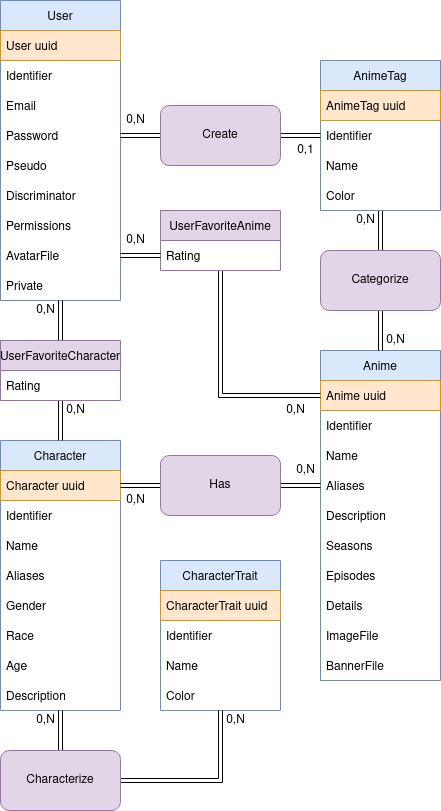

The diagram above was exported from draw.io. Its source (the exported page's mxGraphModel, read from the mxfile embedded in the PNG):
<mxGraphModel dx="1057" dy="566" grid="1" gridSize="10" guides="1" tooltips="1" connect="1" arrows="1" fold="1" page="1" pageScale="1" pageWidth="850" pageHeight="1100" background="#ffffff" math="0" shadow="0">
  <root>
    <mxCell id="0" />
    <mxCell id="1" parent="0" />
    <mxCell id="v9WwOsk5pEegvF1UYcJJ-2" value="User" style="swimlane;fontStyle=0;childLayout=stackLayout;horizontal=1;startSize=30;horizontalStack=0;resizeParent=1;resizeParentMax=0;resizeLast=0;collapsible=1;marginBottom=0;fillColor=#dae8fc;strokeColor=#6c8ebf;" vertex="1" parent="1">
      <mxGeometry x="270" y="250" width="120" height="300" as="geometry" />
    </mxCell>
    <mxCell id="v9WwOsk5pEegvF1UYcJJ-3" value="User uuid" style="text;strokeColor=#d79b00;fillColor=#ffe6cc;align=left;verticalAlign=middle;spacingLeft=4;spacingRight=4;overflow=hidden;points=[[0,0.5],[1,0.5]];portConstraint=eastwest;rotatable=0;" vertex="1" parent="v9WwOsk5pEegvF1UYcJJ-2">
      <mxGeometry y="30" width="120" height="30" as="geometry" />
    </mxCell>
    <mxCell id="v9WwOsk5pEegvF1UYcJJ-4" value="Identifier" style="text;strokeColor=none;fillColor=none;align=left;verticalAlign=middle;spacingLeft=4;spacingRight=4;overflow=hidden;points=[[0,0.5],[1,0.5]];portConstraint=eastwest;rotatable=0;" vertex="1" parent="v9WwOsk5pEegvF1UYcJJ-2">
      <mxGeometry y="60" width="120" height="30" as="geometry" />
    </mxCell>
    <mxCell id="v9WwOsk5pEegvF1UYcJJ-69" value="Email" style="text;strokeColor=none;fillColor=none;align=left;verticalAlign=middle;spacingLeft=4;spacingRight=4;overflow=hidden;points=[[0,0.5],[1,0.5]];portConstraint=eastwest;rotatable=0;" vertex="1" parent="v9WwOsk5pEegvF1UYcJJ-2">
      <mxGeometry y="90" width="120" height="30" as="geometry" />
    </mxCell>
    <mxCell id="v9WwOsk5pEegvF1UYcJJ-5" value="Password" style="text;strokeColor=none;fillColor=none;align=left;verticalAlign=middle;spacingLeft=4;spacingRight=4;overflow=hidden;points=[[0,0.5],[1,0.5]];portConstraint=eastwest;rotatable=0;" vertex="1" parent="v9WwOsk5pEegvF1UYcJJ-2">
      <mxGeometry y="120" width="120" height="30" as="geometry" />
    </mxCell>
    <mxCell id="v9WwOsk5pEegvF1UYcJJ-6" value="Pseudo" style="text;strokeColor=none;fillColor=none;align=left;verticalAlign=middle;spacingLeft=4;spacingRight=4;overflow=hidden;points=[[0,0.5],[1,0.5]];portConstraint=eastwest;rotatable=0;" vertex="1" parent="v9WwOsk5pEegvF1UYcJJ-2">
      <mxGeometry y="150" width="120" height="30" as="geometry" />
    </mxCell>
    <mxCell id="v9WwOsk5pEegvF1UYcJJ-7" value="Discriminator" style="text;strokeColor=none;fillColor=none;align=left;verticalAlign=middle;spacingLeft=4;spacingRight=4;overflow=hidden;points=[[0,0.5],[1,0.5]];portConstraint=eastwest;rotatable=0;" vertex="1" parent="v9WwOsk5pEegvF1UYcJJ-2">
      <mxGeometry y="180" width="120" height="30" as="geometry" />
    </mxCell>
    <mxCell id="v9WwOsk5pEegvF1UYcJJ-8" value="Permissions" style="text;strokeColor=none;fillColor=none;align=left;verticalAlign=middle;spacingLeft=4;spacingRight=4;overflow=hidden;points=[[0,0.5],[1,0.5]];portConstraint=eastwest;rotatable=0;" vertex="1" parent="v9WwOsk5pEegvF1UYcJJ-2">
      <mxGeometry y="210" width="120" height="30" as="geometry" />
    </mxCell>
    <mxCell id="v9WwOsk5pEegvF1UYcJJ-9" value="AvatarFile" style="text;strokeColor=none;fillColor=none;align=left;verticalAlign=middle;spacingLeft=4;spacingRight=4;overflow=hidden;points=[[0,0.5],[1,0.5]];portConstraint=eastwest;rotatable=0;" vertex="1" parent="v9WwOsk5pEegvF1UYcJJ-2">
      <mxGeometry y="240" width="120" height="30" as="geometry" />
    </mxCell>
    <mxCell id="v9WwOsk5pEegvF1UYcJJ-10" value="Private" style="text;strokeColor=none;fillColor=none;align=left;verticalAlign=middle;spacingLeft=4;spacingRight=4;overflow=hidden;points=[[0,0.5],[1,0.5]];portConstraint=eastwest;rotatable=0;" vertex="1" parent="v9WwOsk5pEegvF1UYcJJ-2">
      <mxGeometry y="270" width="120" height="30" as="geometry" />
    </mxCell>
    <mxCell id="v9WwOsk5pEegvF1UYcJJ-11" value="Anime" style="swimlane;fontStyle=0;childLayout=stackLayout;horizontal=1;startSize=30;horizontalStack=0;resizeParent=1;resizeParentMax=0;resizeLast=0;collapsible=1;marginBottom=0;fillColor=#dae8fc;strokeColor=#6c8ebf;" vertex="1" parent="1">
      <mxGeometry x="590" y="600" width="120" height="330" as="geometry" />
    </mxCell>
    <mxCell id="v9WwOsk5pEegvF1UYcJJ-12" value="Anime uuid" style="text;strokeColor=#d79b00;fillColor=#ffe6cc;align=left;verticalAlign=middle;spacingLeft=4;spacingRight=4;overflow=hidden;points=[[0,0.5],[1,0.5]];portConstraint=eastwest;rotatable=0;" vertex="1" parent="v9WwOsk5pEegvF1UYcJJ-11">
      <mxGeometry y="30" width="120" height="30" as="geometry" />
    </mxCell>
    <mxCell id="v9WwOsk5pEegvF1UYcJJ-70" value="Identifier" style="text;strokeColor=none;fillColor=none;align=left;verticalAlign=middle;spacingLeft=4;spacingRight=4;overflow=hidden;points=[[0,0.5],[1,0.5]];portConstraint=eastwest;rotatable=0;" vertex="1" parent="v9WwOsk5pEegvF1UYcJJ-11">
      <mxGeometry y="60" width="120" height="30" as="geometry" />
    </mxCell>
    <mxCell id="v9WwOsk5pEegvF1UYcJJ-13" value="Name" style="text;strokeColor=none;fillColor=none;align=left;verticalAlign=middle;spacingLeft=4;spacingRight=4;overflow=hidden;points=[[0,0.5],[1,0.5]];portConstraint=eastwest;rotatable=0;" vertex="1" parent="v9WwOsk5pEegvF1UYcJJ-11">
      <mxGeometry y="90" width="120" height="30" as="geometry" />
    </mxCell>
    <mxCell id="v9WwOsk5pEegvF1UYcJJ-14" value="Aliases" style="text;strokeColor=none;fillColor=none;align=left;verticalAlign=middle;spacingLeft=4;spacingRight=4;overflow=hidden;points=[[0,0.5],[1,0.5]];portConstraint=eastwest;rotatable=0;" vertex="1" parent="v9WwOsk5pEegvF1UYcJJ-11">
      <mxGeometry y="120" width="120" height="30" as="geometry" />
    </mxCell>
    <mxCell id="v9WwOsk5pEegvF1UYcJJ-15" value="Description" style="text;strokeColor=none;fillColor=none;align=left;verticalAlign=middle;spacingLeft=4;spacingRight=4;overflow=hidden;points=[[0,0.5],[1,0.5]];portConstraint=eastwest;rotatable=0;" vertex="1" parent="v9WwOsk5pEegvF1UYcJJ-11">
      <mxGeometry y="150" width="120" height="30" as="geometry" />
    </mxCell>
    <mxCell id="v9WwOsk5pEegvF1UYcJJ-16" value="Seasons" style="text;strokeColor=none;fillColor=none;align=left;verticalAlign=middle;spacingLeft=4;spacingRight=4;overflow=hidden;points=[[0,0.5],[1,0.5]];portConstraint=eastwest;rotatable=0;" vertex="1" parent="v9WwOsk5pEegvF1UYcJJ-11">
      <mxGeometry y="180" width="120" height="30" as="geometry" />
    </mxCell>
    <mxCell id="v9WwOsk5pEegvF1UYcJJ-17" value="Episodes" style="text;strokeColor=none;fillColor=none;align=left;verticalAlign=middle;spacingLeft=4;spacingRight=4;overflow=hidden;points=[[0,0.5],[1,0.5]];portConstraint=eastwest;rotatable=0;" vertex="1" parent="v9WwOsk5pEegvF1UYcJJ-11">
      <mxGeometry y="210" width="120" height="30" as="geometry" />
    </mxCell>
    <mxCell id="v9WwOsk5pEegvF1UYcJJ-18" value="Details" style="text;strokeColor=none;fillColor=none;align=left;verticalAlign=middle;spacingLeft=4;spacingRight=4;overflow=hidden;points=[[0,0.5],[1,0.5]];portConstraint=eastwest;rotatable=0;" vertex="1" parent="v9WwOsk5pEegvF1UYcJJ-11">
      <mxGeometry y="240" width="120" height="30" as="geometry" />
    </mxCell>
    <mxCell id="v9WwOsk5pEegvF1UYcJJ-19" value="ImageFile" style="text;strokeColor=none;fillColor=none;align=left;verticalAlign=middle;spacingLeft=4;spacingRight=4;overflow=hidden;points=[[0,0.5],[1,0.5]];portConstraint=eastwest;rotatable=0;" vertex="1" parent="v9WwOsk5pEegvF1UYcJJ-11">
      <mxGeometry y="270" width="120" height="30" as="geometry" />
    </mxCell>
    <mxCell id="v9WwOsk5pEegvF1UYcJJ-20" value="BannerFile" style="text;strokeColor=none;fillColor=none;align=left;verticalAlign=middle;spacingLeft=4;spacingRight=4;overflow=hidden;points=[[0,0.5],[1,0.5]];portConstraint=eastwest;rotatable=0;" vertex="1" parent="v9WwOsk5pEegvF1UYcJJ-11">
      <mxGeometry y="300" width="120" height="30" as="geometry" />
    </mxCell>
    <mxCell id="v9WwOsk5pEegvF1UYcJJ-21" style="edgeStyle=orthogonalEdgeStyle;shape=link;rounded=0;orthogonalLoop=1;jettySize=auto;html=1;exitX=0.5;exitY=1;exitDx=0;exitDy=0;entryX=0.5;entryY=0;entryDx=0;entryDy=0;" edge="1" parent="1" source="v9WwOsk5pEegvF1UYcJJ-22" target="v9WwOsk5pEegvF1UYcJJ-33">
      <mxGeometry relative="1" as="geometry" />
    </mxCell>
    <mxCell id="v9WwOsk5pEegvF1UYcJJ-22" value="AnimeTag" style="swimlane;fontStyle=0;childLayout=stackLayout;horizontal=1;startSize=30;horizontalStack=0;resizeParent=1;resizeParentMax=0;resizeLast=0;collapsible=1;marginBottom=0;fillColor=#dae8fc;strokeColor=#6c8ebf;" vertex="1" parent="1">
      <mxGeometry x="590" y="310" width="120" height="150" as="geometry" />
    </mxCell>
    <mxCell id="v9WwOsk5pEegvF1UYcJJ-23" value="AnimeTag uuid" style="text;strokeColor=#d79b00;fillColor=#ffe6cc;align=left;verticalAlign=middle;spacingLeft=4;spacingRight=4;overflow=hidden;points=[[0,0.5],[1,0.5]];portConstraint=eastwest;rotatable=0;" vertex="1" parent="v9WwOsk5pEegvF1UYcJJ-22">
      <mxGeometry y="30" width="120" height="30" as="geometry" />
    </mxCell>
    <mxCell id="v9WwOsk5pEegvF1UYcJJ-24" value="Identifier" style="text;strokeColor=none;fillColor=none;align=left;verticalAlign=middle;spacingLeft=4;spacingRight=4;overflow=hidden;points=[[0,0.5],[1,0.5]];portConstraint=eastwest;rotatable=0;" vertex="1" parent="v9WwOsk5pEegvF1UYcJJ-22">
      <mxGeometry y="60" width="120" height="30" as="geometry" />
    </mxCell>
    <mxCell id="v9WwOsk5pEegvF1UYcJJ-74" value="Name" style="text;strokeColor=none;fillColor=none;align=left;verticalAlign=middle;spacingLeft=4;spacingRight=4;overflow=hidden;points=[[0,0.5],[1,0.5]];portConstraint=eastwest;rotatable=0;" vertex="1" parent="v9WwOsk5pEegvF1UYcJJ-22">
      <mxGeometry y="90" width="120" height="30" as="geometry" />
    </mxCell>
    <mxCell id="v9WwOsk5pEegvF1UYcJJ-25" value="Color" style="text;strokeColor=none;fillColor=none;align=left;verticalAlign=middle;spacingLeft=4;spacingRight=4;overflow=hidden;points=[[0,0.5],[1,0.5]];portConstraint=eastwest;rotatable=0;" vertex="1" parent="v9WwOsk5pEegvF1UYcJJ-22">
      <mxGeometry y="120" width="120" height="30" as="geometry" />
    </mxCell>
    <mxCell id="v9WwOsk5pEegvF1UYcJJ-26" style="edgeStyle=orthogonalEdgeStyle;shape=link;rounded=0;orthogonalLoop=1;jettySize=auto;html=1;exitX=0.5;exitY=1;exitDx=0;exitDy=0;entryX=0;entryY=0.5;entryDx=0;entryDy=0;" edge="1" parent="1" source="v9WwOsk5pEegvF1UYcJJ-27" target="v9WwOsk5pEegvF1UYcJJ-12">
      <mxGeometry relative="1" as="geometry" />
    </mxCell>
    <mxCell id="v9WwOsk5pEegvF1UYcJJ-27" value="UserFavoriteAnime" style="swimlane;fontStyle=0;childLayout=stackLayout;horizontal=1;startSize=30;horizontalStack=0;resizeParent=1;resizeParentMax=0;resizeLast=0;collapsible=1;marginBottom=0;fillColor=#e1d5e7;strokeColor=#9673a6;" vertex="1" parent="1">
      <mxGeometry x="430" y="460" width="120" height="60" as="geometry" />
    </mxCell>
    <mxCell id="v9WwOsk5pEegvF1UYcJJ-28" value="Rating" style="text;strokeColor=none;fillColor=none;align=left;verticalAlign=middle;spacingLeft=4;spacingRight=4;overflow=hidden;points=[[0,0.5],[1,0.5]];portConstraint=eastwest;rotatable=0;" vertex="1" parent="v9WwOsk5pEegvF1UYcJJ-27">
      <mxGeometry y="30" width="120" height="30" as="geometry" />
    </mxCell>
    <mxCell id="v9WwOsk5pEegvF1UYcJJ-30" style="edgeStyle=orthogonalEdgeStyle;shape=link;rounded=0;orthogonalLoop=1;jettySize=auto;html=1;exitX=0;exitY=0.5;exitDx=0;exitDy=0;entryX=1;entryY=0.5;entryDx=0;entryDy=0;" edge="1" parent="1" source="v9WwOsk5pEegvF1UYcJJ-31" target="v9WwOsk5pEegvF1UYcJJ-5">
      <mxGeometry relative="1" as="geometry" />
    </mxCell>
    <mxCell id="v9WwOsk5pEegvF1UYcJJ-75" style="edgeStyle=orthogonalEdgeStyle;shape=link;rounded=0;orthogonalLoop=1;jettySize=auto;html=1;exitX=1;exitY=0.5;exitDx=0;exitDy=0;entryX=0;entryY=0.5;entryDx=0;entryDy=0;" edge="1" parent="1" source="v9WwOsk5pEegvF1UYcJJ-31" target="v9WwOsk5pEegvF1UYcJJ-24">
      <mxGeometry relative="1" as="geometry" />
    </mxCell>
    <mxCell id="v9WwOsk5pEegvF1UYcJJ-31" value="Create" style="rounded=1;whiteSpace=wrap;html=1;fillColor=#e1d5e7;strokeColor=#9673a6;" vertex="1" parent="1">
      <mxGeometry x="430" y="355" width="120" height="60" as="geometry" />
    </mxCell>
    <mxCell id="v9WwOsk5pEegvF1UYcJJ-32" style="edgeStyle=orthogonalEdgeStyle;shape=link;rounded=0;orthogonalLoop=1;jettySize=auto;html=1;exitX=0.5;exitY=1;exitDx=0;exitDy=0;entryX=0.5;entryY=0;entryDx=0;entryDy=0;" edge="1" parent="1" source="v9WwOsk5pEegvF1UYcJJ-33" target="v9WwOsk5pEegvF1UYcJJ-11">
      <mxGeometry relative="1" as="geometry" />
    </mxCell>
    <mxCell id="v9WwOsk5pEegvF1UYcJJ-33" value="Categorize" style="rounded=1;whiteSpace=wrap;html=1;fillColor=#e1d5e7;strokeColor=#9673a6;" vertex="1" parent="1">
      <mxGeometry x="590" y="500" width="120" height="60" as="geometry" />
    </mxCell>
    <mxCell id="v9WwOsk5pEegvF1UYcJJ-34" value="Character" style="swimlane;fontStyle=0;childLayout=stackLayout;horizontal=1;startSize=30;horizontalStack=0;resizeParent=1;resizeParentMax=0;resizeLast=0;collapsible=1;marginBottom=0;fillColor=#dae8fc;strokeColor=#6c8ebf;" vertex="1" parent="1">
      <mxGeometry x="270" y="690" width="120" height="270" as="geometry" />
    </mxCell>
    <mxCell id="v9WwOsk5pEegvF1UYcJJ-35" value="Character uuid" style="text;strokeColor=#d79b00;fillColor=#ffe6cc;align=left;verticalAlign=middle;spacingLeft=4;spacingRight=4;overflow=hidden;points=[[0,0.5],[1,0.5]];portConstraint=eastwest;rotatable=0;" vertex="1" parent="v9WwOsk5pEegvF1UYcJJ-34">
      <mxGeometry y="30" width="120" height="30" as="geometry" />
    </mxCell>
    <mxCell id="v9WwOsk5pEegvF1UYcJJ-36" value="Identifier" style="text;strokeColor=none;fillColor=none;align=left;verticalAlign=middle;spacingLeft=4;spacingRight=4;overflow=hidden;points=[[0,0.5],[1,0.5]];portConstraint=eastwest;rotatable=0;" vertex="1" parent="v9WwOsk5pEegvF1UYcJJ-34">
      <mxGeometry y="60" width="120" height="30" as="geometry" />
    </mxCell>
    <mxCell id="v9WwOsk5pEegvF1UYcJJ-73" value="Name" style="text;strokeColor=none;fillColor=none;align=left;verticalAlign=middle;spacingLeft=4;spacingRight=4;overflow=hidden;points=[[0,0.5],[1,0.5]];portConstraint=eastwest;rotatable=0;" vertex="1" parent="v9WwOsk5pEegvF1UYcJJ-34">
      <mxGeometry y="90" width="120" height="30" as="geometry" />
    </mxCell>
    <mxCell id="v9WwOsk5pEegvF1UYcJJ-37" value="Aliases" style="text;strokeColor=none;fillColor=none;align=left;verticalAlign=middle;spacingLeft=4;spacingRight=4;overflow=hidden;points=[[0,0.5],[1,0.5]];portConstraint=eastwest;rotatable=0;" vertex="1" parent="v9WwOsk5pEegvF1UYcJJ-34">
      <mxGeometry y="120" width="120" height="30" as="geometry" />
    </mxCell>
    <mxCell id="v9WwOsk5pEegvF1UYcJJ-38" value="Gender" style="text;strokeColor=none;fillColor=none;align=left;verticalAlign=middle;spacingLeft=4;spacingRight=4;overflow=hidden;points=[[0,0.5],[1,0.5]];portConstraint=eastwest;rotatable=0;" vertex="1" parent="v9WwOsk5pEegvF1UYcJJ-34">
      <mxGeometry y="150" width="120" height="30" as="geometry" />
    </mxCell>
    <mxCell id="v9WwOsk5pEegvF1UYcJJ-39" value="Race" style="text;strokeColor=none;fillColor=none;align=left;verticalAlign=middle;spacingLeft=4;spacingRight=4;overflow=hidden;points=[[0,0.5],[1,0.5]];portConstraint=eastwest;rotatable=0;" vertex="1" parent="v9WwOsk5pEegvF1UYcJJ-34">
      <mxGeometry y="180" width="120" height="30" as="geometry" />
    </mxCell>
    <mxCell id="v9WwOsk5pEegvF1UYcJJ-40" value="Age" style="text;strokeColor=none;fillColor=none;align=left;verticalAlign=middle;spacingLeft=4;spacingRight=4;overflow=hidden;points=[[0,0.5],[1,0.5]];portConstraint=eastwest;rotatable=0;" vertex="1" parent="v9WwOsk5pEegvF1UYcJJ-34">
      <mxGeometry y="210" width="120" height="30" as="geometry" />
    </mxCell>
    <mxCell id="v9WwOsk5pEegvF1UYcJJ-41" value="Description" style="text;strokeColor=none;fillColor=none;align=left;verticalAlign=middle;spacingLeft=4;spacingRight=4;overflow=hidden;points=[[0,0.5],[1,0.5]];portConstraint=eastwest;rotatable=0;" vertex="1" parent="v9WwOsk5pEegvF1UYcJJ-34">
      <mxGeometry y="240" width="120" height="30" as="geometry" />
    </mxCell>
    <mxCell id="v9WwOsk5pEegvF1UYcJJ-42" value="CharacterTrait" style="swimlane;fontStyle=0;childLayout=stackLayout;horizontal=1;startSize=30;horizontalStack=0;resizeParent=1;resizeParentMax=0;resizeLast=0;collapsible=1;marginBottom=0;fillColor=#dae8fc;strokeColor=#6c8ebf;" vertex="1" parent="1">
      <mxGeometry x="430" y="810" width="120" height="150" as="geometry" />
    </mxCell>
    <mxCell id="v9WwOsk5pEegvF1UYcJJ-43" value="CharacterTrait uuid" style="text;strokeColor=#d79b00;fillColor=#ffe6cc;align=left;verticalAlign=middle;spacingLeft=4;spacingRight=4;overflow=hidden;points=[[0,0.5],[1,0.5]];portConstraint=eastwest;rotatable=0;" vertex="1" parent="v9WwOsk5pEegvF1UYcJJ-42">
      <mxGeometry y="30" width="120" height="30" as="geometry" />
    </mxCell>
    <mxCell id="v9WwOsk5pEegvF1UYcJJ-72" value="Identifier" style="text;strokeColor=none;fillColor=none;align=left;verticalAlign=middle;spacingLeft=4;spacingRight=4;overflow=hidden;points=[[0,0.5],[1,0.5]];portConstraint=eastwest;rotatable=0;" vertex="1" parent="v9WwOsk5pEegvF1UYcJJ-42">
      <mxGeometry y="60" width="120" height="30" as="geometry" />
    </mxCell>
    <mxCell id="v9WwOsk5pEegvF1UYcJJ-44" value="Name" style="text;strokeColor=none;fillColor=none;align=left;verticalAlign=middle;spacingLeft=4;spacingRight=4;overflow=hidden;points=[[0,0.5],[1,0.5]];portConstraint=eastwest;rotatable=0;" vertex="1" parent="v9WwOsk5pEegvF1UYcJJ-42">
      <mxGeometry y="90" width="120" height="30" as="geometry" />
    </mxCell>
    <mxCell id="v9WwOsk5pEegvF1UYcJJ-45" value="Color" style="text;strokeColor=none;fillColor=none;align=left;verticalAlign=middle;spacingLeft=4;spacingRight=4;overflow=hidden;points=[[0,0.5],[1,0.5]];portConstraint=eastwest;rotatable=0;" vertex="1" parent="v9WwOsk5pEegvF1UYcJJ-42">
      <mxGeometry y="120" width="120" height="30" as="geometry" />
    </mxCell>
    <mxCell id="v9WwOsk5pEegvF1UYcJJ-46" value="0,N" style="text;html=1;align=center;verticalAlign=middle;resizable=0;points=[];autosize=1;strokeColor=none;fillColor=none;" vertex="1" parent="1">
      <mxGeometry x="390" y="360" width="30" height="20" as="geometry" />
    </mxCell>
    <mxCell id="v9WwOsk5pEegvF1UYcJJ-47" value="&lt;div&gt;0,1&lt;/div&gt;" style="text;html=1;align=center;verticalAlign=middle;resizable=0;points=[];autosize=1;strokeColor=none;fillColor=none;" vertex="1" parent="1">
      <mxGeometry x="560" y="390" width="30" height="20" as="geometry" />
    </mxCell>
    <mxCell id="v9WwOsk5pEegvF1UYcJJ-48" value="0,N" style="text;html=1;align=center;verticalAlign=middle;resizable=0;points=[];autosize=1;strokeColor=none;fillColor=none;" vertex="1" parent="1">
      <mxGeometry x="620" y="460" width="30" height="20" as="geometry" />
    </mxCell>
    <mxCell id="v9WwOsk5pEegvF1UYcJJ-49" value="0,N" style="text;html=1;align=center;verticalAlign=middle;resizable=0;points=[];autosize=1;strokeColor=none;fillColor=none;" vertex="1" parent="1">
      <mxGeometry x="390" y="480" width="30" height="20" as="geometry" />
    </mxCell>
    <mxCell id="v9WwOsk5pEegvF1UYcJJ-50" value="0,N" style="text;html=1;align=center;verticalAlign=middle;resizable=0;points=[];autosize=1;strokeColor=none;fillColor=none;" vertex="1" parent="1">
      <mxGeometry x="550" y="650" width="30" height="20" as="geometry" />
    </mxCell>
    <mxCell id="v9WwOsk5pEegvF1UYcJJ-51" style="edgeStyle=orthogonalEdgeStyle;shape=link;rounded=0;orthogonalLoop=1;jettySize=auto;html=1;exitX=0.5;exitY=0;exitDx=0;exitDy=0;entryX=0.5;entryY=1;entryDx=0;entryDy=0;" edge="1" parent="1" source="v9WwOsk5pEegvF1UYcJJ-53" target="v9WwOsk5pEegvF1UYcJJ-2">
      <mxGeometry relative="1" as="geometry" />
    </mxCell>
    <mxCell id="v9WwOsk5pEegvF1UYcJJ-52" style="edgeStyle=orthogonalEdgeStyle;shape=link;rounded=0;orthogonalLoop=1;jettySize=auto;html=1;exitX=0.5;exitY=1;exitDx=0;exitDy=0;entryX=0.5;entryY=0;entryDx=0;entryDy=0;" edge="1" parent="1" source="v9WwOsk5pEegvF1UYcJJ-53" target="v9WwOsk5pEegvF1UYcJJ-34">
      <mxGeometry relative="1" as="geometry" />
    </mxCell>
    <mxCell id="v9WwOsk5pEegvF1UYcJJ-53" value="UserFavoriteCharacter" style="swimlane;fontStyle=0;childLayout=stackLayout;horizontal=1;startSize=30;horizontalStack=0;resizeParent=1;resizeParentMax=0;resizeLast=0;collapsible=1;marginBottom=0;fillColor=#e1d5e7;strokeColor=#9673a6;" vertex="1" parent="1">
      <mxGeometry x="270" y="590" width="120" height="60" as="geometry" />
    </mxCell>
    <mxCell id="v9WwOsk5pEegvF1UYcJJ-54" value="Rating" style="text;strokeColor=none;fillColor=none;align=left;verticalAlign=middle;spacingLeft=4;spacingRight=4;overflow=hidden;points=[[0,0.5],[1,0.5]];portConstraint=eastwest;rotatable=0;" vertex="1" parent="v9WwOsk5pEegvF1UYcJJ-53">
      <mxGeometry y="30" width="120" height="30" as="geometry" />
    </mxCell>
    <mxCell id="v9WwOsk5pEegvF1UYcJJ-55" style="edgeStyle=orthogonalEdgeStyle;shape=link;rounded=0;orthogonalLoop=1;jettySize=auto;html=1;exitX=0;exitY=0.5;exitDx=0;exitDy=0;entryX=1;entryY=0.5;entryDx=0;entryDy=0;" edge="1" parent="1" source="v9WwOsk5pEegvF1UYcJJ-57" target="v9WwOsk5pEegvF1UYcJJ-35">
      <mxGeometry relative="1" as="geometry" />
    </mxCell>
    <mxCell id="v9WwOsk5pEegvF1UYcJJ-71" style="edgeStyle=orthogonalEdgeStyle;shape=link;rounded=0;orthogonalLoop=1;jettySize=auto;html=1;exitX=1;exitY=0.5;exitDx=0;exitDy=0;entryX=0;entryY=0.5;entryDx=0;entryDy=0;" edge="1" parent="1" source="v9WwOsk5pEegvF1UYcJJ-57" target="v9WwOsk5pEegvF1UYcJJ-14">
      <mxGeometry relative="1" as="geometry" />
    </mxCell>
    <mxCell id="v9WwOsk5pEegvF1UYcJJ-57" value="Has" style="rounded=1;whiteSpace=wrap;html=1;fillColor=#e1d5e7;strokeColor=#9673a6;" vertex="1" parent="1">
      <mxGeometry x="430" y="705" width="120" height="60" as="geometry" />
    </mxCell>
    <mxCell id="v9WwOsk5pEegvF1UYcJJ-58" style="edgeStyle=orthogonalEdgeStyle;shape=link;rounded=0;orthogonalLoop=1;jettySize=auto;html=1;exitX=0.5;exitY=0;exitDx=0;exitDy=0;entryX=0.5;entryY=1;entryDx=0;entryDy=0;" edge="1" parent="1" source="v9WwOsk5pEegvF1UYcJJ-60" target="v9WwOsk5pEegvF1UYcJJ-34">
      <mxGeometry relative="1" as="geometry" />
    </mxCell>
    <mxCell id="v9WwOsk5pEegvF1UYcJJ-59" style="edgeStyle=orthogonalEdgeStyle;shape=link;rounded=0;orthogonalLoop=1;jettySize=auto;html=1;exitX=1;exitY=0.5;exitDx=0;exitDy=0;entryX=0.5;entryY=1;entryDx=0;entryDy=0;" edge="1" parent="1" source="v9WwOsk5pEegvF1UYcJJ-60" target="v9WwOsk5pEegvF1UYcJJ-42">
      <mxGeometry relative="1" as="geometry" />
    </mxCell>
    <mxCell id="v9WwOsk5pEegvF1UYcJJ-60" value="Characterize" style="rounded=1;whiteSpace=wrap;html=1;fillColor=#e1d5e7;strokeColor=#9673a6;" vertex="1" parent="1">
      <mxGeometry x="270" y="1000" width="120" height="60" as="geometry" />
    </mxCell>
    <mxCell id="v9WwOsk5pEegvF1UYcJJ-61" value="0,N" style="text;html=1;align=center;verticalAlign=middle;resizable=0;points=[];autosize=1;strokeColor=none;fillColor=none;" vertex="1" parent="1">
      <mxGeometry x="650" y="580" width="30" height="20" as="geometry" />
    </mxCell>
    <mxCell id="v9WwOsk5pEegvF1UYcJJ-62" value="0,N" style="text;html=1;align=center;verticalAlign=middle;resizable=0;points=[];autosize=1;strokeColor=none;fillColor=none;" vertex="1" parent="1">
      <mxGeometry x="490" y="960" width="30" height="20" as="geometry" />
    </mxCell>
    <mxCell id="v9WwOsk5pEegvF1UYcJJ-63" value="0,N" style="text;html=1;align=center;verticalAlign=middle;resizable=0;points=[];autosize=1;strokeColor=none;fillColor=none;" vertex="1" parent="1">
      <mxGeometry x="390" y="740" width="30" height="20" as="geometry" />
    </mxCell>
    <mxCell id="v9WwOsk5pEegvF1UYcJJ-64" value="0,N" style="text;html=1;align=center;verticalAlign=middle;resizable=0;points=[];autosize=1;strokeColor=none;fillColor=none;" vertex="1" parent="1">
      <mxGeometry x="560" y="710" width="30" height="20" as="geometry" />
    </mxCell>
    <mxCell id="v9WwOsk5pEegvF1UYcJJ-65" value="0,N" style="text;html=1;align=center;verticalAlign=middle;resizable=0;points=[];autosize=1;strokeColor=none;fillColor=none;" vertex="1" parent="1">
      <mxGeometry x="300" y="960" width="30" height="20" as="geometry" />
    </mxCell>
    <mxCell id="v9WwOsk5pEegvF1UYcJJ-66" value="0,N" style="text;html=1;align=center;verticalAlign=middle;resizable=0;points=[];autosize=1;strokeColor=none;fillColor=none;" vertex="1" parent="1">
      <mxGeometry x="300" y="550" width="30" height="20" as="geometry" />
    </mxCell>
    <mxCell id="v9WwOsk5pEegvF1UYcJJ-67" value="0,N" style="text;html=1;align=center;verticalAlign=middle;resizable=0;points=[];autosize=1;strokeColor=none;fillColor=none;" vertex="1" parent="1">
      <mxGeometry x="330" y="650" width="30" height="20" as="geometry" />
    </mxCell>
    <mxCell id="v9WwOsk5pEegvF1UYcJJ-68" style="edgeStyle=orthogonalEdgeStyle;shape=link;rounded=0;orthogonalLoop=1;jettySize=auto;html=1;exitX=0;exitY=0.5;exitDx=0;exitDy=0;entryX=1;entryY=0.5;entryDx=0;entryDy=0;" edge="1" parent="1" source="v9WwOsk5pEegvF1UYcJJ-28" target="v9WwOsk5pEegvF1UYcJJ-9">
      <mxGeometry relative="1" as="geometry" />
    </mxCell>
  </root>
</mxGraphModel>